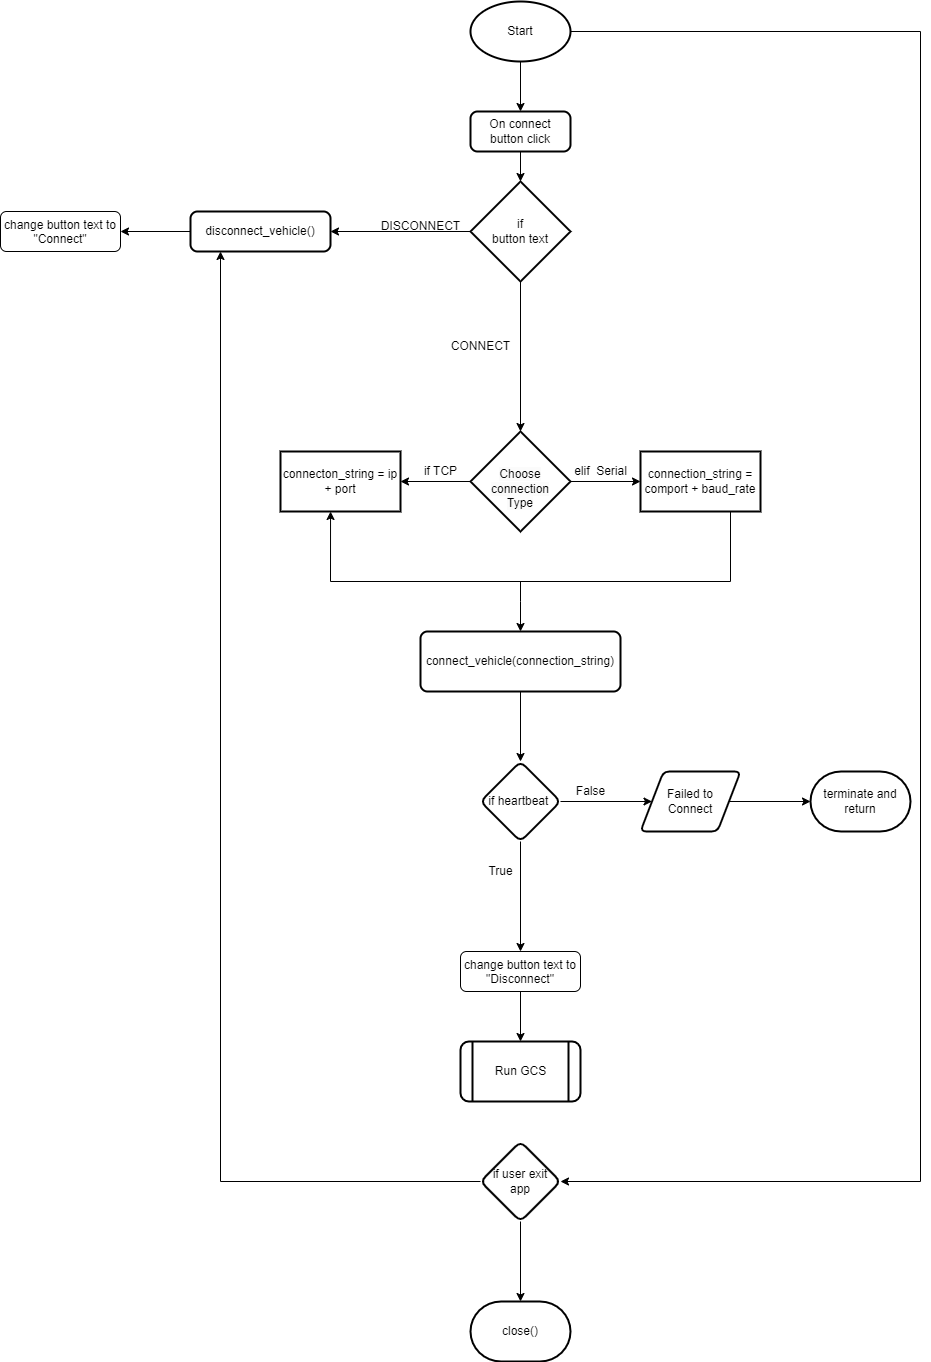

The diagram above was exported from draw.io. Its source (the exported page's mxGraphModel, read from the mxfile embedded in the PNG):
<mxGraphModel dx="3010" dy="2415" grid="1" gridSize="10" guides="1" tooltips="1" connect="1" arrows="1" fold="1" page="1" pageScale="1" pageWidth="850" pageHeight="1100" math="0" shadow="0">
  <root>
    <mxCell id="0" />
    <mxCell id="1" parent="0" />
    <mxCell id="2" value="" style="edgeStyle=orthogonalEdgeStyle;rounded=0;orthogonalLoop=1;jettySize=auto;html=1;exitX=0.5;exitY=1;exitDx=0;exitDy=0;exitPerimeter=0;" edge="1" source="25" parent="1">
      <mxGeometry relative="1" as="geometry">
        <mxPoint x="230" y="250" as="sourcePoint" />
        <mxPoint x="230" y="320" as="targetPoint" />
      </mxGeometry>
    </mxCell>
    <mxCell id="3" value="" style="edgeStyle=orthogonalEdgeStyle;rounded=0;orthogonalLoop=1;jettySize=auto;html=1;" edge="1" source="5" target="6" parent="1">
      <mxGeometry relative="1" as="geometry" />
    </mxCell>
    <mxCell id="4" value="" style="edgeStyle=orthogonalEdgeStyle;rounded=0;orthogonalLoop=1;jettySize=auto;html=1;" edge="1" source="5" target="7" parent="1">
      <mxGeometry relative="1" as="geometry" />
    </mxCell>
    <mxCell id="5" value="&lt;br&gt;&lt;span style=&quot;color: rgb(0, 0, 0); font-family: Helvetica; font-size: 12px; font-style: normal; font-variant-ligatures: normal; font-variant-caps: normal; font-weight: 400; letter-spacing: normal; orphans: 2; text-align: center; text-indent: 0px; text-transform: none; widows: 2; word-spacing: 0px; -webkit-text-stroke-width: 0px; background-color: rgb(251, 251, 251); text-decoration-thickness: initial; text-decoration-style: initial; text-decoration-color: initial; float: none; display: inline !important;&quot;&gt;Choose connection &lt;br&gt;Type&lt;/span&gt;&lt;br&gt;" style="strokeWidth=2;html=1;shape=mxgraph.flowchart.decision;whiteSpace=wrap;" vertex="1" parent="1">
      <mxGeometry x="180" y="320" width="100" height="100" as="geometry" />
    </mxCell>
    <mxCell id="6" value="connection_string = comport + baud_rate" style="whiteSpace=wrap;html=1;strokeWidth=2;" vertex="1" parent="1">
      <mxGeometry x="350" y="340" width="120" height="60" as="geometry" />
    </mxCell>
    <mxCell id="7" value="connecton_string = ip + port" style="whiteSpace=wrap;html=1;strokeWidth=2;" vertex="1" parent="1">
      <mxGeometry x="-10" y="340" width="120" height="60" as="geometry" />
    </mxCell>
    <mxCell id="8" value="if TCP" style="text;html=1;align=center;verticalAlign=middle;resizable=0;points=[];autosize=1;strokeColor=none;fillColor=none;" vertex="1" parent="1">
      <mxGeometry x="120" y="345" width="60" height="30" as="geometry" />
    </mxCell>
    <mxCell id="9" value="elif&amp;nbsp; Serial" style="text;html=1;align=center;verticalAlign=middle;resizable=0;points=[];autosize=1;strokeColor=none;fillColor=none;" vertex="1" parent="1">
      <mxGeometry x="270" y="345" width="80" height="30" as="geometry" />
    </mxCell>
    <mxCell id="10" style="edgeStyle=orthogonalEdgeStyle;rounded=0;orthogonalLoop=1;jettySize=auto;html=1;entryX=0.5;entryY=0;entryDx=0;entryDy=0;" edge="1" parent="1">
      <mxGeometry relative="1" as="geometry">
        <mxPoint x="230" y="470" as="sourcePoint" />
        <mxPoint x="230" y="520" as="targetPoint" />
        <Array as="points">
          <mxPoint x="230" y="490" />
        </Array>
      </mxGeometry>
    </mxCell>
    <mxCell id="11" style="edgeStyle=orthogonalEdgeStyle;rounded=0;orthogonalLoop=1;jettySize=auto;html=1;exitX=0.75;exitY=1;exitDx=0;exitDy=0;entryX=0.417;entryY=1;entryDx=0;entryDy=0;entryPerimeter=0;" edge="1" source="6" target="7" parent="1">
      <mxGeometry relative="1" as="geometry">
        <mxPoint x="450" y="490" as="sourcePoint" />
        <Array as="points">
          <mxPoint x="440" y="470" />
          <mxPoint x="40" y="470" />
        </Array>
      </mxGeometry>
    </mxCell>
    <mxCell id="12" value="" style="edgeStyle=orthogonalEdgeStyle;rounded=0;orthogonalLoop=1;jettySize=auto;html=1;" edge="1" source="13" target="16" parent="1">
      <mxGeometry relative="1" as="geometry" />
    </mxCell>
    <mxCell id="13" value="connect_vehicle(connection_string)" style="rounded=1;whiteSpace=wrap;html=1;absoluteArcSize=1;arcSize=14;strokeWidth=2;" vertex="1" parent="1">
      <mxGeometry x="130" y="520" width="200" height="60" as="geometry" />
    </mxCell>
    <mxCell id="14" value="" style="edgeStyle=orthogonalEdgeStyle;rounded=0;orthogonalLoop=1;jettySize=auto;html=1;" edge="1" source="16" target="18" parent="1">
      <mxGeometry relative="1" as="geometry" />
    </mxCell>
    <mxCell id="15" value="" style="edgeStyle=orthogonalEdgeStyle;rounded=0;orthogonalLoop=1;jettySize=auto;html=1;" edge="1" source="16" parent="1">
      <mxGeometry relative="1" as="geometry">
        <mxPoint x="230" y="840" as="targetPoint" />
      </mxGeometry>
    </mxCell>
    <mxCell id="16" value="if heartbeat&amp;nbsp;" style="rhombus;whiteSpace=wrap;html=1;rounded=1;arcSize=14;strokeWidth=2;" vertex="1" parent="1">
      <mxGeometry x="190" y="650" width="80" height="80" as="geometry" />
    </mxCell>
    <mxCell id="17" value="" style="edgeStyle=orthogonalEdgeStyle;rounded=0;orthogonalLoop=1;jettySize=auto;html=1;" edge="1" source="18" target="22" parent="1">
      <mxGeometry relative="1" as="geometry" />
    </mxCell>
    <mxCell id="18" value="Failed to &lt;br&gt;Connect" style="shape=parallelogram;html=1;strokeWidth=2;perimeter=parallelogramPerimeter;whiteSpace=wrap;rounded=1;arcSize=12;size=0.23;" vertex="1" parent="1">
      <mxGeometry x="350" y="660" width="100" height="60" as="geometry" />
    </mxCell>
    <mxCell id="19" value="False" style="text;html=1;align=center;verticalAlign=middle;resizable=0;points=[];autosize=1;strokeColor=none;fillColor=none;" vertex="1" parent="1">
      <mxGeometry x="275" y="665" width="50" height="30" as="geometry" />
    </mxCell>
    <mxCell id="20" value="Run GCS" style="shape=process;whiteSpace=wrap;html=1;backgroundOutline=1;rounded=1;arcSize=14;strokeWidth=2;" vertex="1" parent="1">
      <mxGeometry x="170" y="930" width="120" height="60" as="geometry" />
    </mxCell>
    <mxCell id="21" value="True" style="text;html=1;align=center;verticalAlign=middle;resizable=0;points=[];autosize=1;strokeColor=none;fillColor=none;" vertex="1" parent="1">
      <mxGeometry x="185" y="745" width="50" height="30" as="geometry" />
    </mxCell>
    <mxCell id="22" value="terminate and return" style="strokeWidth=2;html=1;shape=mxgraph.flowchart.terminator;whiteSpace=wrap;" vertex="1" parent="1">
      <mxGeometry x="520" y="660" width="100" height="60" as="geometry" />
    </mxCell>
    <mxCell id="23" value="" style="edgeStyle=orthogonalEdgeStyle;rounded=0;orthogonalLoop=1;jettySize=auto;html=1;entryX=1;entryY=0.5;entryDx=0;entryDy=0;" edge="1" source="25" target="30" parent="1">
      <mxGeometry relative="1" as="geometry">
        <mxPoint x="110" y="120" as="targetPoint" />
      </mxGeometry>
    </mxCell>
    <mxCell id="24" style="edgeStyle=orthogonalEdgeStyle;rounded=0;orthogonalLoop=1;jettySize=auto;html=1;exitX=1;exitY=0.5;exitDx=0;exitDy=0;exitPerimeter=0;" edge="1" source="38" target="35" parent="1">
      <mxGeometry relative="1" as="geometry">
        <Array as="points">
          <mxPoint x="630" y="-80" />
          <mxPoint x="630" y="1070" />
        </Array>
      </mxGeometry>
    </mxCell>
    <mxCell id="25" value="if&lt;br&gt;button text" style="strokeWidth=2;html=1;shape=mxgraph.flowchart.decision;whiteSpace=wrap;" vertex="1" parent="1">
      <mxGeometry x="180" y="70" width="100" height="100" as="geometry" />
    </mxCell>
    <mxCell id="26" value="" style="edgeStyle=orthogonalEdgeStyle;rounded=0;orthogonalLoop=1;jettySize=auto;html=1;" edge="1" source="27" target="20" parent="1">
      <mxGeometry relative="1" as="geometry" />
    </mxCell>
    <mxCell id="27" value="change button text to &quot;Disconnect&quot;" style="rounded=1;whiteSpace=wrap;html=1;verticalAlign=top;" vertex="1" parent="1">
      <mxGeometry x="170" y="840" width="120" height="40" as="geometry" />
    </mxCell>
    <mxCell id="28" value="CONNECT" style="text;html=1;align=center;verticalAlign=middle;resizable=0;points=[];autosize=1;strokeColor=none;fillColor=none;" vertex="1" parent="1">
      <mxGeometry x="150" y="220" width="80" height="30" as="geometry" />
    </mxCell>
    <mxCell id="29" value="" style="edgeStyle=orthogonalEdgeStyle;rounded=0;orthogonalLoop=1;jettySize=auto;html=1;entryX=1;entryY=0.5;entryDx=0;entryDy=0;" edge="1" source="30" target="31" parent="1">
      <mxGeometry relative="1" as="geometry">
        <mxPoint x="-110" y="120" as="targetPoint" />
      </mxGeometry>
    </mxCell>
    <mxCell id="30" value="disconnect_vehicle()" style="rounded=1;whiteSpace=wrap;html=1;absoluteArcSize=1;arcSize=14;strokeWidth=2;" vertex="1" parent="1">
      <mxGeometry x="-100" y="100" width="140" height="40" as="geometry" />
    </mxCell>
    <mxCell id="31" value="change button text to &quot;Connect&quot;" style="rounded=1;whiteSpace=wrap;html=1;verticalAlign=top;" vertex="1" parent="1">
      <mxGeometry x="-290" y="100" width="120" height="40" as="geometry" />
    </mxCell>
    <mxCell id="32" value="DISCONNECT" style="text;html=1;align=center;verticalAlign=middle;resizable=0;points=[];autosize=1;strokeColor=none;fillColor=none;" vertex="1" parent="1">
      <mxGeometry x="80" y="100" width="100" height="30" as="geometry" />
    </mxCell>
    <mxCell id="33" value="" style="edgeStyle=orthogonalEdgeStyle;rounded=0;orthogonalLoop=1;jettySize=auto;html=1;" edge="1" source="35" target="36" parent="1">
      <mxGeometry relative="1" as="geometry" />
    </mxCell>
    <mxCell id="34" style="edgeStyle=orthogonalEdgeStyle;rounded=0;orthogonalLoop=1;jettySize=auto;html=1;" edge="1" source="35" target="30" parent="1">
      <mxGeometry relative="1" as="geometry">
        <mxPoint x="-30" y="150" as="targetPoint" />
        <Array as="points">
          <mxPoint x="-70" y="1070" />
        </Array>
      </mxGeometry>
    </mxCell>
    <mxCell id="35" value="if user exit app" style="rhombus;whiteSpace=wrap;html=1;rounded=1;arcSize=14;strokeWidth=2;" vertex="1" parent="1">
      <mxGeometry x="190" y="1030" width="80" height="80" as="geometry" />
    </mxCell>
    <mxCell id="36" value="close()" style="strokeWidth=2;html=1;shape=mxgraph.flowchart.terminator;whiteSpace=wrap;" vertex="1" parent="1">
      <mxGeometry x="180" y="1190" width="100" height="60" as="geometry" />
    </mxCell>
    <mxCell id="37" value="" style="edgeStyle=orthogonalEdgeStyle;rounded=0;orthogonalLoop=1;jettySize=auto;html=1;" edge="1" source="38" target="40" parent="1">
      <mxGeometry relative="1" as="geometry" />
    </mxCell>
    <mxCell id="38" value="Start" style="strokeWidth=2;html=1;shape=mxgraph.flowchart.start_1;whiteSpace=wrap;" vertex="1" parent="1">
      <mxGeometry x="180" y="-110" width="100" height="60" as="geometry" />
    </mxCell>
    <mxCell id="39" value="" style="edgeStyle=orthogonalEdgeStyle;rounded=0;orthogonalLoop=1;jettySize=auto;html=1;" edge="1" source="40" target="25" parent="1">
      <mxGeometry relative="1" as="geometry" />
    </mxCell>
    <mxCell id="40" value="On connect button click" style="rounded=1;whiteSpace=wrap;html=1;absoluteArcSize=1;arcSize=14;strokeWidth=2;" vertex="1" parent="1">
      <mxGeometry x="180" width="100" height="40" as="geometry" />
    </mxCell>
  </root>
</mxGraphModel>